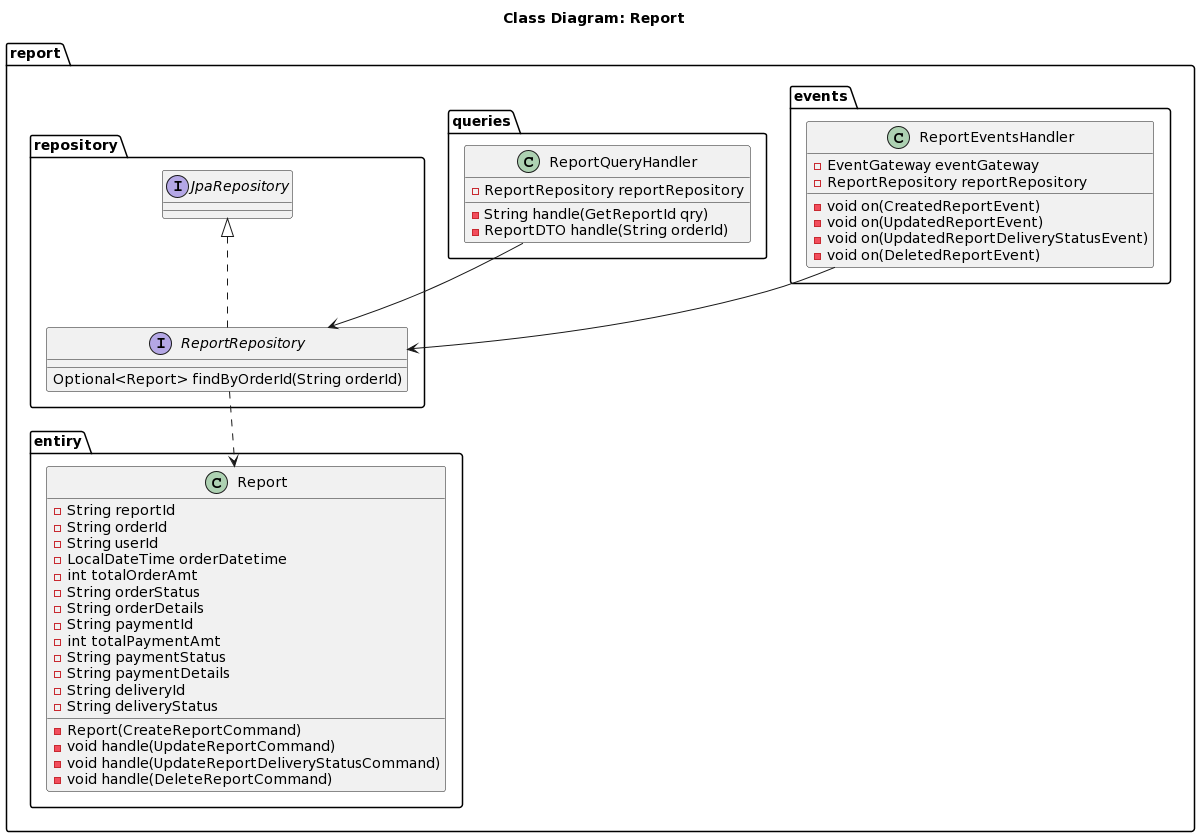

The diagram above was rendered by PlantUML. Its source (embedded in the PNG):
@startuml
/'
Report Class Diagram
'/


title Class Diagram: Report

package report.entiry {
	class Report {
	    -String reportId
	    -String orderId
	    -String userId
	    -LocalDateTime orderDatetime
	    -int totalOrderAmt
	    -String orderStatus
	    -String orderDetails
	    -String paymentId
	    -int totalPaymentAmt
	    -String paymentStatus
	    -String paymentDetails
	    -String deliveryId
	    -String deliveryStatus

	    -Report(CreateReportCommand)
	    -void handle(UpdateReportCommand)
	    -void handle(UpdateReportDeliveryStatusCommand)
	    -void handle(DeleteReportCommand)
	}
}
package report.events {
	class ReportEventsHandler {
		-EventGateway eventGateway
		-ReportRepository reportRepository

		-void on(CreatedReportEvent)
		-void on(UpdatedReportEvent)
		-void on(UpdatedReportDeliveryStatusEvent)
		-void on(DeletedReportEvent)
	}
}
package report.queries {
	class ReportQueryHandler {
		-ReportRepository reportRepository
		-String handle(GetReportId qry)
		-ReportDTO handle(String orderId)
	}
}
package report.repository {
	interface ReportRepository {
		Optional<Report> findByOrderId(String orderId)
	}
	interface JpaRepository
}

ReportEventsHandler --> ReportRepository
ReportQueryHandler --> ReportRepository
JpaRepository <|.. ReportRepository
ReportRepository ..> Report
@enduml